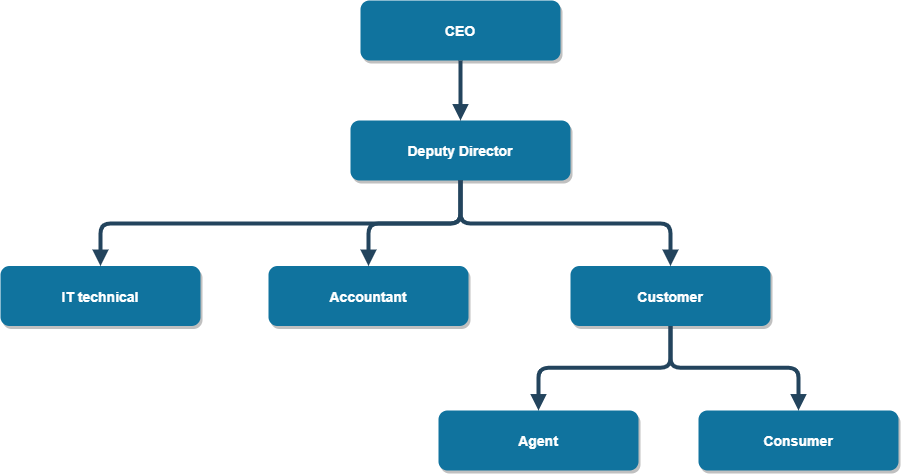

The diagram above was exported from draw.io. Its source (the exported page's mxGraphModel, read from the mxfile embedded in the PNG):
<mxGraphModel dx="1414" dy="827" grid="1" gridSize="10" guides="1" tooltips="1" connect="1" arrows="1" fold="1" page="1" pageScale="1.5" pageWidth="1169" pageHeight="827" background="none" math="0" shadow="0">
  <root>
    <mxCell id="0" />
    <mxCell id="1" parent="0" />
    <mxCell id="2" value="CEO" style="rounded=1;fillColor=#10739E;strokeColor=none;shadow=1;gradientColor=none;fontStyle=1;fontColor=#FFFFFF;fontSize=14;" parent="1" vertex="1">
      <mxGeometry x="662" y="190" width="200" height="60" as="geometry" />
    </mxCell>
    <mxCell id="3" value="Deputy Director" style="rounded=1;fillColor=#10739E;strokeColor=none;shadow=1;gradientColor=none;fontStyle=1;fontColor=#FFFFFF;fontSize=14;" parent="1" vertex="1">
      <mxGeometry x="652" y="310" width="220" height="60" as="geometry" />
    </mxCell>
    <mxCell id="4" value="IT technical" style="rounded=1;fillColor=#10739E;strokeColor=none;shadow=1;gradientColor=none;fontStyle=1;fontColor=#FFFFFF;fontSize=14;" parent="1" vertex="1">
      <mxGeometry x="302" y="455.5" width="200" height="60" as="geometry" />
    </mxCell>
    <mxCell id="5" value="Accountant" style="rounded=1;fillColor=#10739E;strokeColor=none;shadow=1;gradientColor=none;fontStyle=1;fontColor=#FFFFFF;fontSize=14;" parent="1" vertex="1">
      <mxGeometry x="570" y="455.5" width="200" height="60" as="geometry" />
    </mxCell>
    <mxCell id="6" value="Customer" style="rounded=1;fillColor=#10739E;strokeColor=none;shadow=1;gradientColor=none;fontStyle=1;fontColor=#FFFFFF;fontSize=14;" parent="1" vertex="1">
      <mxGeometry x="872" y="455.5" width="200" height="60" as="geometry" />
    </mxCell>
    <mxCell id="29" value="" style="edgeStyle=elbowEdgeStyle;elbow=vertical;strokeWidth=4;endArrow=block;endFill=1;fontStyle=1;strokeColor=#23445D;" parent="1" source="2" target="3" edge="1">
      <mxGeometry x="22" y="165.5" width="100" height="100" as="geometry">
        <mxPoint x="22" y="265.5" as="sourcePoint" />
        <mxPoint x="122" y="165.5" as="targetPoint" />
      </mxGeometry>
    </mxCell>
    <mxCell id="30" value="" style="edgeStyle=elbowEdgeStyle;elbow=vertical;strokeWidth=4;endArrow=block;endFill=1;fontStyle=1;strokeColor=#23445D;" parent="1" source="3" target="5" edge="1">
      <mxGeometry x="22" y="165.5" width="100" height="100" as="geometry">
        <mxPoint x="22" y="265.5" as="sourcePoint" />
        <mxPoint x="122" y="165.5" as="targetPoint" />
      </mxGeometry>
    </mxCell>
    <mxCell id="31" value="" style="edgeStyle=elbowEdgeStyle;elbow=vertical;strokeWidth=4;endArrow=block;endFill=1;fontStyle=1;strokeColor=#23445D;" parent="1" source="3" target="4" edge="1">
      <mxGeometry x="22" y="165.5" width="100" height="100" as="geometry">
        <mxPoint x="22" y="265.5" as="sourcePoint" />
        <mxPoint x="122" y="165.5" as="targetPoint" />
      </mxGeometry>
    </mxCell>
    <mxCell id="32" value="" style="edgeStyle=elbowEdgeStyle;elbow=vertical;strokeWidth=4;endArrow=block;endFill=1;fontStyle=1;strokeColor=#23445D;" parent="1" source="3" target="6" edge="1">
      <mxGeometry x="22" y="165.5" width="100" height="100" as="geometry">
        <mxPoint x="22" y="265.5" as="sourcePoint" />
        <mxPoint x="122" y="165.5" as="targetPoint" />
      </mxGeometry>
    </mxCell>
    <mxCell id="34" value="" style="edgeStyle=elbowEdgeStyle;strokeWidth=4;endArrow=block;endFill=1;fontStyle=1;strokeColor=#23445D;elbow=vertical;" parent="1" source="6" target="Y6nwhakcJLJTPAND7bbz-56" edge="1">
      <mxGeometry x="22" y="165.5" width="100" height="100" as="geometry">
        <mxPoint x="22" y="265.5" as="sourcePoint" />
        <mxPoint x="1210" y="630" as="targetPoint" />
      </mxGeometry>
    </mxCell>
    <mxCell id="54" value="" style="edgeStyle=elbowEdgeStyle;strokeWidth=4;endArrow=block;endFill=1;fontStyle=1;strokeColor=#23445D;elbow=vertical;" parent="1" source="6" target="Y6nwhakcJLJTPAND7bbz-55" edge="1">
      <mxGeometry x="22" y="165.5" width="100" height="100" as="geometry">
        <mxPoint x="22" y="265.5" as="sourcePoint" />
        <mxPoint x="652" y="615.5" as="targetPoint" />
      </mxGeometry>
    </mxCell>
    <mxCell id="Y6nwhakcJLJTPAND7bbz-55" value="Agent" style="rounded=1;fillColor=#10739E;strokeColor=none;shadow=1;gradientColor=none;fontStyle=1;fontColor=#FFFFFF;fontSize=14;" vertex="1" parent="1">
      <mxGeometry x="740" y="600" width="200" height="60" as="geometry" />
    </mxCell>
    <mxCell id="Y6nwhakcJLJTPAND7bbz-56" value="Consumer" style="rounded=1;fillColor=#10739E;strokeColor=none;shadow=1;gradientColor=none;fontStyle=1;fontColor=#FFFFFF;fontSize=14;" vertex="1" parent="1">
      <mxGeometry x="1000" y="600" width="200" height="60" as="geometry" />
    </mxCell>
  </root>
</mxGraphModel>